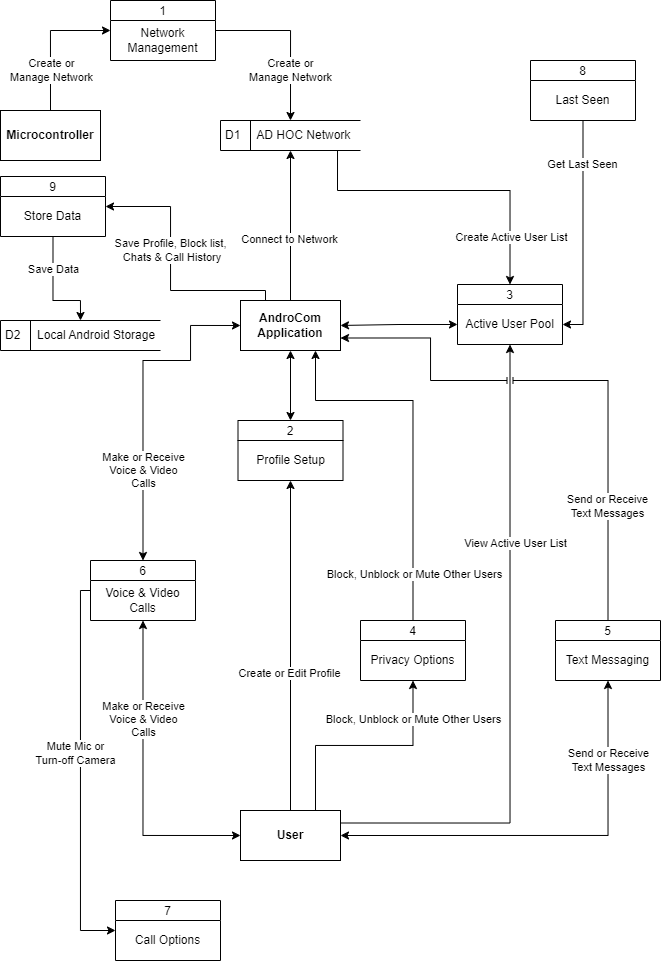

The diagram above was exported from draw.io. Its source (the exported page's mxGraphModel, read from the mxfile embedded in the PNG):
<mxGraphModel dx="765" dy="1516" grid="1" gridSize="10" guides="1" tooltips="1" connect="1" arrows="1" fold="1" page="1" pageScale="1" pageWidth="850" pageHeight="1100" math="0" shadow="0">
  <root>
    <mxCell id="0" />
    <mxCell id="1" parent="0" />
    <mxCell id="Icv-aGipXtUuHoMX8zvs-42" style="edgeStyle=orthogonalEdgeStyle;rounded=0;orthogonalLoop=1;jettySize=auto;html=1;exitX=0.5;exitY=0;exitDx=0;exitDy=0;entryX=0;entryY=0.25;entryDx=0;entryDy=0;" parent="1" source="Icv-aGipXtUuHoMX8zvs-1" target="Icv-aGipXtUuHoMX8zvs-41" edge="1">
      <mxGeometry relative="1" as="geometry" />
    </mxCell>
    <mxCell id="Icv-aGipXtUuHoMX8zvs-44" value="Create or &lt;br&gt;Manage Network&lt;br&gt;" style="edgeLabel;html=1;align=center;verticalAlign=middle;resizable=0;points=[];" parent="Icv-aGipXtUuHoMX8zvs-42" vertex="1" connectable="0">
      <mxGeometry x="-0.4137" y="-1" relative="1" as="geometry">
        <mxPoint as="offset" />
      </mxGeometry>
    </mxCell>
    <mxCell id="Icv-aGipXtUuHoMX8zvs-1" value="&lt;b&gt;Microcontroller&lt;/b&gt;" style="html=1;dashed=0;whiteSpace=wrap;" parent="1" vertex="1">
      <mxGeometry x="40" y="80" width="100" height="50" as="geometry" />
    </mxCell>
    <mxCell id="Icv-aGipXtUuHoMX8zvs-2" value="D1&amp;nbsp; &amp;nbsp; &amp;nbsp;AD HOC Network" style="html=1;dashed=0;whiteSpace=wrap;shape=mxgraph.dfd.dataStoreID;align=left;spacingLeft=3;points=[[0,0],[0.5,0],[1,0],[0,0.5],[1,0.5],[0,1],[0.5,1],[1,1]];" parent="1" vertex="1">
      <mxGeometry x="260" y="90" width="140" height="30" as="geometry" />
    </mxCell>
    <mxCell id="Icv-aGipXtUuHoMX8zvs-11" style="edgeStyle=orthogonalEdgeStyle;rounded=0;orthogonalLoop=1;jettySize=auto;html=1;exitX=0.5;exitY=0;exitDx=0;exitDy=0;entryX=0.5;entryY=1;entryDx=0;entryDy=0;" parent="1" source="Icv-aGipXtUuHoMX8zvs-5" target="Icv-aGipXtUuHoMX8zvs-10" edge="1">
      <mxGeometry relative="1" as="geometry" />
    </mxCell>
    <mxCell id="Icv-aGipXtUuHoMX8zvs-15" value="Create or Edit Profile" style="edgeLabel;html=1;align=center;verticalAlign=middle;resizable=0;points=[];" parent="Icv-aGipXtUuHoMX8zvs-11" vertex="1" connectable="0">
      <mxGeometry x="-0.1667" y="1" relative="1" as="geometry">
        <mxPoint as="offset" />
      </mxGeometry>
    </mxCell>
    <mxCell id="Icv-aGipXtUuHoMX8zvs-31" style="edgeStyle=orthogonalEdgeStyle;rounded=0;orthogonalLoop=1;jettySize=auto;html=1;exitX=0.75;exitY=0;exitDx=0;exitDy=0;entryX=0.5;entryY=1;entryDx=0;entryDy=0;" parent="1" source="Icv-aGipXtUuHoMX8zvs-5" target="Icv-aGipXtUuHoMX8zvs-30" edge="1">
      <mxGeometry relative="1" as="geometry" />
    </mxCell>
    <mxCell id="Icv-aGipXtUuHoMX8zvs-32" value="Block, Unblock or Mute Other Users" style="edgeLabel;html=1;align=center;verticalAlign=middle;resizable=0;points=[];" parent="Icv-aGipXtUuHoMX8zvs-31" vertex="1" connectable="0">
      <mxGeometry x="0.5791" y="-3" relative="1" as="geometry">
        <mxPoint x="-3" y="-9" as="offset" />
      </mxGeometry>
    </mxCell>
    <mxCell id="Icv-aGipXtUuHoMX8zvs-46" style="edgeStyle=orthogonalEdgeStyle;rounded=0;orthogonalLoop=1;jettySize=auto;html=1;exitX=1;exitY=0.5;exitDx=0;exitDy=0;entryX=0.5;entryY=1;entryDx=0;entryDy=0;startArrow=classic;startFill=1;" parent="1" source="Icv-aGipXtUuHoMX8zvs-5" target="Icv-aGipXtUuHoMX8zvs-39" edge="1">
      <mxGeometry relative="1" as="geometry" />
    </mxCell>
    <mxCell id="Icv-aGipXtUuHoMX8zvs-53" style="edgeStyle=orthogonalEdgeStyle;rounded=0;orthogonalLoop=1;jettySize=auto;html=1;exitX=0;exitY=0.5;exitDx=0;exitDy=0;entryX=0.5;entryY=1;entryDx=0;entryDy=0;startArrow=classic;startFill=1;" parent="1" source="Icv-aGipXtUuHoMX8zvs-5" target="Icv-aGipXtUuHoMX8zvs-51" edge="1">
      <mxGeometry relative="1" as="geometry" />
    </mxCell>
    <mxCell id="Icv-aGipXtUuHoMX8zvs-54" value="Make or Receive&lt;br&gt;Voice &amp;amp; Video&lt;br&gt;Calls" style="edgeLabel;html=1;align=center;verticalAlign=middle;resizable=0;points=[];" parent="Icv-aGipXtUuHoMX8zvs-53" vertex="1" connectable="0">
      <mxGeometry x="0.369" relative="1" as="geometry">
        <mxPoint as="offset" />
      </mxGeometry>
    </mxCell>
    <mxCell id="Icv-aGipXtUuHoMX8zvs-5" value="&lt;b&gt;User&lt;/b&gt;" style="html=1;dashed=0;whiteSpace=wrap;" parent="1" vertex="1">
      <mxGeometry x="280" y="780" width="100" height="50" as="geometry" />
    </mxCell>
    <mxCell id="Icv-aGipXtUuHoMX8zvs-7" style="edgeStyle=orthogonalEdgeStyle;rounded=0;orthogonalLoop=1;jettySize=auto;html=1;exitX=0.5;exitY=0;exitDx=0;exitDy=0;entryX=0.5;entryY=1;entryDx=0;entryDy=0;" parent="1" source="Icv-aGipXtUuHoMX8zvs-6" target="Icv-aGipXtUuHoMX8zvs-2" edge="1">
      <mxGeometry relative="1" as="geometry" />
    </mxCell>
    <mxCell id="Icv-aGipXtUuHoMX8zvs-8" value="Connect to Network" style="edgeLabel;html=1;align=center;verticalAlign=middle;resizable=0;points=[];" parent="Icv-aGipXtUuHoMX8zvs-7" vertex="1" connectable="0">
      <mxGeometry x="-0.1733" y="1" relative="1" as="geometry">
        <mxPoint as="offset" />
      </mxGeometry>
    </mxCell>
    <mxCell id="Icv-aGipXtUuHoMX8zvs-33" style="edgeStyle=orthogonalEdgeStyle;rounded=0;orthogonalLoop=1;jettySize=auto;html=1;exitX=0.5;exitY=0;exitDx=0;exitDy=0;entryX=0.75;entryY=1;entryDx=0;entryDy=0;" parent="1" source="Icv-aGipXtUuHoMX8zvs-29" target="Icv-aGipXtUuHoMX8zvs-6" edge="1">
      <mxGeometry relative="1" as="geometry">
        <Array as="points">
          <mxPoint x="453" y="370" />
          <mxPoint x="355" y="370" />
        </Array>
      </mxGeometry>
    </mxCell>
    <mxCell id="it1YCi2qY0zrmNpoDYlU-3" style="edgeStyle=orthogonalEdgeStyle;rounded=0;orthogonalLoop=1;jettySize=auto;html=1;exitX=0.25;exitY=0;exitDx=0;exitDy=0;entryX=1;entryY=0.25;entryDx=0;entryDy=0;" edge="1" parent="1" source="Icv-aGipXtUuHoMX8zvs-6" target="it1YCi2qY0zrmNpoDYlU-2">
      <mxGeometry relative="1" as="geometry">
        <Array as="points">
          <mxPoint x="305" y="260" />
          <mxPoint x="210" y="260" />
          <mxPoint x="210" y="176" />
        </Array>
      </mxGeometry>
    </mxCell>
    <mxCell id="it1YCi2qY0zrmNpoDYlU-4" value="Save Profile, Block list,&lt;br&gt;&amp;nbsp;Chats &amp;amp; Call History" style="edgeLabel;html=1;align=center;verticalAlign=middle;resizable=0;points=[];" vertex="1" connectable="0" parent="it1YCi2qY0zrmNpoDYlU-3">
      <mxGeometry x="0.0394" relative="1" as="geometry">
        <mxPoint y="-13" as="offset" />
      </mxGeometry>
    </mxCell>
    <mxCell id="Icv-aGipXtUuHoMX8zvs-6" value="&lt;b&gt;AndroCom Application&lt;/b&gt;" style="html=1;dashed=0;whiteSpace=wrap;" parent="1" vertex="1">
      <mxGeometry x="280" y="270" width="100" height="50" as="geometry" />
    </mxCell>
    <mxCell id="Icv-aGipXtUuHoMX8zvs-12" style="edgeStyle=orthogonalEdgeStyle;rounded=0;orthogonalLoop=1;jettySize=auto;html=1;exitX=0.5;exitY=0;exitDx=0;exitDy=0;entryX=0.5;entryY=1;entryDx=0;entryDy=0;startArrow=classic;startFill=1;" parent="1" source="Icv-aGipXtUuHoMX8zvs-10" target="Icv-aGipXtUuHoMX8zvs-6" edge="1">
      <mxGeometry relative="1" as="geometry" />
    </mxCell>
    <mxCell id="Icv-aGipXtUuHoMX8zvs-10" value="2" style="swimlane;fontStyle=0;childLayout=stackLayout;horizontal=1;startSize=20;fillColor=#ffffff;horizontalStack=0;resizeParent=1;resizeParentMax=0;resizeLast=0;collapsible=0;marginBottom=0;swimlaneFillColor=#ffffff;" parent="1" vertex="1">
      <mxGeometry x="277.5" y="390" width="105" height="60" as="geometry" />
    </mxCell>
    <mxCell id="Icv-aGipXtUuHoMX8zvs-13" value="Profile Setup" style="text;html=1;strokeColor=none;fillColor=none;align=center;verticalAlign=middle;whiteSpace=wrap;rounded=0;" parent="Icv-aGipXtUuHoMX8zvs-10" vertex="1">
      <mxGeometry y="20" width="105" height="40" as="geometry" />
    </mxCell>
    <mxCell id="Icv-aGipXtUuHoMX8zvs-18" value="3" style="swimlane;fontStyle=0;childLayout=stackLayout;horizontal=1;startSize=20;fillColor=#ffffff;horizontalStack=0;resizeParent=1;resizeParentMax=0;resizeLast=0;collapsible=0;marginBottom=0;swimlaneFillColor=#ffffff;" parent="1" vertex="1">
      <mxGeometry x="497" y="254" width="105" height="60" as="geometry" />
    </mxCell>
    <mxCell id="Icv-aGipXtUuHoMX8zvs-19" value="Active User Pool" style="text;html=1;strokeColor=none;fillColor=none;align=center;verticalAlign=middle;whiteSpace=wrap;rounded=0;" parent="Icv-aGipXtUuHoMX8zvs-18" vertex="1">
      <mxGeometry y="20" width="105" height="40" as="geometry" />
    </mxCell>
    <mxCell id="Icv-aGipXtUuHoMX8zvs-20" style="edgeStyle=orthogonalEdgeStyle;rounded=0;orthogonalLoop=1;jettySize=auto;html=1;exitX=0.643;exitY=1;exitDx=0;exitDy=0;exitPerimeter=0;entryX=0.5;entryY=0;entryDx=0;entryDy=0;" parent="1" target="Icv-aGipXtUuHoMX8zvs-18" edge="1">
      <mxGeometry relative="1" as="geometry">
        <mxPoint x="377.0200000000001" y="120" as="sourcePoint" />
        <mxPoint x="542.5" y="255" as="targetPoint" />
        <Array as="points">
          <mxPoint x="377" y="160" />
          <mxPoint x="550" y="160" />
        </Array>
      </mxGeometry>
    </mxCell>
    <mxCell id="Icv-aGipXtUuHoMX8zvs-22" value="Create Active User List" style="edgeLabel;html=1;align=center;verticalAlign=middle;resizable=0;points=[];" parent="Icv-aGipXtUuHoMX8zvs-20" vertex="1" connectable="0">
      <mxGeometry x="0.6921" y="1" relative="1" as="geometry">
        <mxPoint as="offset" />
      </mxGeometry>
    </mxCell>
    <mxCell id="Icv-aGipXtUuHoMX8zvs-24" style="edgeStyle=orthogonalEdgeStyle;rounded=0;orthogonalLoop=1;jettySize=auto;html=1;exitX=0;exitY=0.5;exitDx=0;exitDy=0;startArrow=classic;startFill=1;" parent="1" source="Icv-aGipXtUuHoMX8zvs-19" target="Icv-aGipXtUuHoMX8zvs-6" edge="1">
      <mxGeometry relative="1" as="geometry" />
    </mxCell>
    <mxCell id="Icv-aGipXtUuHoMX8zvs-26" style="edgeStyle=orthogonalEdgeStyle;rounded=0;orthogonalLoop=1;jettySize=auto;html=1;exitX=1;exitY=0.25;exitDx=0;exitDy=0;entryX=0.5;entryY=1;entryDx=0;entryDy=0;" parent="1" source="Icv-aGipXtUuHoMX8zvs-5" target="Icv-aGipXtUuHoMX8zvs-19" edge="1">
      <mxGeometry relative="1" as="geometry">
        <mxPoint x="550" y="350" as="targetPoint" />
        <Array as="points">
          <mxPoint x="550" y="792" />
        </Array>
      </mxGeometry>
    </mxCell>
    <mxCell id="Icv-aGipXtUuHoMX8zvs-27" value="View Active User List" style="edgeLabel;html=1;align=center;verticalAlign=middle;resizable=0;points=[];" parent="Icv-aGipXtUuHoMX8zvs-26" vertex="1" connectable="0">
      <mxGeometry x="0.3912" y="-4" relative="1" as="geometry">
        <mxPoint x="1" y="1" as="offset" />
      </mxGeometry>
    </mxCell>
    <mxCell id="Icv-aGipXtUuHoMX8zvs-29" value="4" style="swimlane;fontStyle=0;childLayout=stackLayout;horizontal=1;startSize=20;fillColor=#ffffff;horizontalStack=0;resizeParent=1;resizeParentMax=0;resizeLast=0;collapsible=0;marginBottom=0;swimlaneFillColor=#ffffff;" parent="1" vertex="1">
      <mxGeometry x="400" y="590" width="105" height="60" as="geometry" />
    </mxCell>
    <mxCell id="Icv-aGipXtUuHoMX8zvs-30" value="Privacy Options" style="text;html=1;strokeColor=none;fillColor=none;align=center;verticalAlign=middle;whiteSpace=wrap;rounded=0;" parent="Icv-aGipXtUuHoMX8zvs-29" vertex="1">
      <mxGeometry y="20" width="105" height="40" as="geometry" />
    </mxCell>
    <mxCell id="Icv-aGipXtUuHoMX8zvs-34" value="Block, Unblock or Mute Other Users" style="edgeLabel;html=1;align=center;verticalAlign=middle;resizable=0;points=[];" parent="1" vertex="1" connectable="0">
      <mxGeometry x="453.5406446836553" y="543.5529978256261" as="geometry" />
    </mxCell>
    <mxCell id="Icv-aGipXtUuHoMX8zvs-35" value="D2&amp;nbsp; &amp;nbsp; &amp;nbsp;Local Android Storage" style="html=1;dashed=0;whiteSpace=wrap;shape=mxgraph.dfd.dataStoreID;align=left;spacingLeft=3;points=[[0,0],[0.5,0],[1,0],[0,0.5],[1,0.5],[0,1],[0.5,1],[1,1]];" parent="1" vertex="1">
      <mxGeometry x="40" y="290" width="160" height="30" as="geometry" />
    </mxCell>
    <mxCell id="Icv-aGipXtUuHoMX8zvs-47" style="edgeStyle=orthogonalEdgeStyle;rounded=0;orthogonalLoop=1;jettySize=auto;html=1;exitX=0.5;exitY=0;exitDx=0;exitDy=0;entryX=1;entryY=0.75;entryDx=0;entryDy=0;jumpStyle=line;startArrow=classic;startFill=1;" parent="1" target="Icv-aGipXtUuHoMX8zvs-6" edge="1">
      <mxGeometry relative="1" as="geometry">
        <mxPoint x="380" y="349.9999999999999" as="targetPoint" />
        <mxPoint x="647.5000000000002" y="632.5" as="sourcePoint" />
        <Array as="points">
          <mxPoint x="647" y="350" />
          <mxPoint x="470" y="350" />
          <mxPoint x="470" y="308" />
        </Array>
      </mxGeometry>
    </mxCell>
    <mxCell id="Icv-aGipXtUuHoMX8zvs-48" value="Send or Receive&lt;br&gt;Text Messages" style="edgeLabel;html=1;align=center;verticalAlign=middle;resizable=0;points=[];" parent="Icv-aGipXtUuHoMX8zvs-47" vertex="1" connectable="0">
      <mxGeometry x="-0.4715" y="1" relative="1" as="geometry">
        <mxPoint as="offset" />
      </mxGeometry>
    </mxCell>
    <mxCell id="Icv-aGipXtUuHoMX8zvs-38" value="5" style="swimlane;fontStyle=0;childLayout=stackLayout;horizontal=1;startSize=20;fillColor=#ffffff;horizontalStack=0;resizeParent=1;resizeParentMax=0;resizeLast=0;collapsible=0;marginBottom=0;swimlaneFillColor=#ffffff;" parent="1" vertex="1">
      <mxGeometry x="595" y="590" width="105" height="60" as="geometry" />
    </mxCell>
    <mxCell id="Icv-aGipXtUuHoMX8zvs-39" value="Text Messaging" style="text;html=1;strokeColor=none;fillColor=none;align=center;verticalAlign=middle;whiteSpace=wrap;rounded=0;" parent="Icv-aGipXtUuHoMX8zvs-38" vertex="1">
      <mxGeometry y="20" width="105" height="40" as="geometry" />
    </mxCell>
    <mxCell id="Icv-aGipXtUuHoMX8zvs-40" value="1" style="swimlane;fontStyle=0;childLayout=stackLayout;horizontal=1;startSize=20;fillColor=#ffffff;horizontalStack=0;resizeParent=1;resizeParentMax=0;resizeLast=0;collapsible=0;marginBottom=0;swimlaneFillColor=#ffffff;" parent="1" vertex="1">
      <mxGeometry x="150" y="-30" width="105" height="60" as="geometry" />
    </mxCell>
    <mxCell id="Icv-aGipXtUuHoMX8zvs-41" value="Network Management" style="text;html=1;strokeColor=none;fillColor=none;align=center;verticalAlign=middle;whiteSpace=wrap;rounded=0;" parent="Icv-aGipXtUuHoMX8zvs-40" vertex="1">
      <mxGeometry y="20" width="105" height="40" as="geometry" />
    </mxCell>
    <mxCell id="Icv-aGipXtUuHoMX8zvs-43" style="edgeStyle=orthogonalEdgeStyle;rounded=0;orthogonalLoop=1;jettySize=auto;html=1;exitX=1;exitY=0.25;exitDx=0;exitDy=0;entryX=0.5;entryY=0;entryDx=0;entryDy=0;" parent="1" source="Icv-aGipXtUuHoMX8zvs-41" target="Icv-aGipXtUuHoMX8zvs-2" edge="1">
      <mxGeometry relative="1" as="geometry" />
    </mxCell>
    <mxCell id="Icv-aGipXtUuHoMX8zvs-45" value="Create or &lt;br&gt;Manage Network&lt;br&gt;" style="edgeLabel;html=1;align=center;verticalAlign=middle;resizable=0;points=[];" parent="1" vertex="1" connectable="0">
      <mxGeometry x="330" y="40.00157894736844" as="geometry" />
    </mxCell>
    <mxCell id="Icv-aGipXtUuHoMX8zvs-49" value="Send or Receive&lt;br&gt;Text Messages" style="edgeLabel;html=1;align=center;verticalAlign=middle;resizable=0;points=[];" parent="1" vertex="1" connectable="0">
      <mxGeometry x="647.4953923760813" y="729.9979885529742" as="geometry" />
    </mxCell>
    <mxCell id="Icv-aGipXtUuHoMX8zvs-52" style="edgeStyle=orthogonalEdgeStyle;rounded=0;orthogonalLoop=1;jettySize=auto;html=1;exitX=0.5;exitY=0;exitDx=0;exitDy=0;entryX=0;entryY=0.5;entryDx=0;entryDy=0;startArrow=classic;startFill=1;" parent="1" source="Icv-aGipXtUuHoMX8zvs-50" target="Icv-aGipXtUuHoMX8zvs-6" edge="1">
      <mxGeometry relative="1" as="geometry">
        <Array as="points">
          <mxPoint x="183" y="330" />
          <mxPoint x="230" y="330" />
          <mxPoint x="230" y="295" />
        </Array>
      </mxGeometry>
    </mxCell>
    <mxCell id="Icv-aGipXtUuHoMX8zvs-50" value="6" style="swimlane;fontStyle=0;childLayout=stackLayout;horizontal=1;startSize=20;fillColor=#ffffff;horizontalStack=0;resizeParent=1;resizeParentMax=0;resizeLast=0;collapsible=0;marginBottom=0;swimlaneFillColor=#ffffff;" parent="1" vertex="1">
      <mxGeometry x="130" y="530" width="105" height="60" as="geometry" />
    </mxCell>
    <mxCell id="Icv-aGipXtUuHoMX8zvs-51" value="Voice &amp;amp; Video Calls" style="text;html=1;strokeColor=none;fillColor=none;align=center;verticalAlign=middle;whiteSpace=wrap;rounded=0;" parent="Icv-aGipXtUuHoMX8zvs-50" vertex="1">
      <mxGeometry y="20" width="105" height="40" as="geometry" />
    </mxCell>
    <mxCell id="Icv-aGipXtUuHoMX8zvs-55" value="Make or Receive&lt;br&gt;Voice &amp;amp; Video&lt;br&gt;Calls" style="edgeLabel;html=1;align=center;verticalAlign=middle;resizable=0;points=[];" parent="1" vertex="1" connectable="0">
      <mxGeometry x="182.50209173495136" y="439.99947455471573" as="geometry" />
    </mxCell>
    <mxCell id="Icv-aGipXtUuHoMX8zvs-56" value="7" style="swimlane;fontStyle=0;childLayout=stackLayout;horizontal=1;startSize=20;fillColor=#ffffff;horizontalStack=0;resizeParent=1;resizeParentMax=0;resizeLast=0;collapsible=0;marginBottom=0;swimlaneFillColor=#ffffff;" parent="1" vertex="1">
      <mxGeometry x="155" y="870" width="105" height="60" as="geometry" />
    </mxCell>
    <mxCell id="Icv-aGipXtUuHoMX8zvs-57" value="Call Options" style="text;html=1;strokeColor=none;fillColor=none;align=center;verticalAlign=middle;whiteSpace=wrap;rounded=0;" parent="Icv-aGipXtUuHoMX8zvs-56" vertex="1">
      <mxGeometry y="20" width="105" height="40" as="geometry" />
    </mxCell>
    <mxCell id="Icv-aGipXtUuHoMX8zvs-58" style="edgeStyle=orthogonalEdgeStyle;rounded=0;orthogonalLoop=1;jettySize=auto;html=1;exitX=0;exitY=0.25;exitDx=0;exitDy=0;entryX=0;entryY=0.25;entryDx=0;entryDy=0;" parent="1" source="Icv-aGipXtUuHoMX8zvs-51" target="Icv-aGipXtUuHoMX8zvs-57" edge="1">
      <mxGeometry relative="1" as="geometry">
        <Array as="points">
          <mxPoint x="120" y="560" />
          <mxPoint x="120" y="900" />
        </Array>
      </mxGeometry>
    </mxCell>
    <mxCell id="Icv-aGipXtUuHoMX8zvs-60" value="Mute Mic or &lt;br&gt;Turn-off Camera" style="edgeLabel;html=1;align=center;verticalAlign=middle;resizable=0;points=[];" parent="Icv-aGipXtUuHoMX8zvs-58" vertex="1" connectable="0">
      <mxGeometry x="-0.0997" relative="1" as="geometry">
        <mxPoint x="-5" as="offset" />
      </mxGeometry>
    </mxCell>
    <mxCell id="Icv-aGipXtUuHoMX8zvs-61" value="8" style="swimlane;fontStyle=0;childLayout=stackLayout;horizontal=1;startSize=20;fillColor=#ffffff;horizontalStack=0;resizeParent=1;resizeParentMax=0;resizeLast=0;collapsible=0;marginBottom=0;swimlaneFillColor=#ffffff;" parent="1" vertex="1">
      <mxGeometry x="570" y="30" width="105" height="60" as="geometry" />
    </mxCell>
    <mxCell id="Icv-aGipXtUuHoMX8zvs-62" value="Last Seen" style="text;html=1;strokeColor=none;fillColor=none;align=center;verticalAlign=middle;whiteSpace=wrap;rounded=0;" parent="Icv-aGipXtUuHoMX8zvs-61" vertex="1">
      <mxGeometry y="20" width="105" height="40" as="geometry" />
    </mxCell>
    <mxCell id="Icv-aGipXtUuHoMX8zvs-63" style="edgeStyle=orthogonalEdgeStyle;rounded=0;orthogonalLoop=1;jettySize=auto;html=1;exitX=0.5;exitY=1;exitDx=0;exitDy=0;entryX=1;entryY=0.5;entryDx=0;entryDy=0;" parent="1" source="Icv-aGipXtUuHoMX8zvs-62" target="Icv-aGipXtUuHoMX8zvs-19" edge="1">
      <mxGeometry relative="1" as="geometry" />
    </mxCell>
    <mxCell id="Icv-aGipXtUuHoMX8zvs-64" value="Get Last Seen" style="edgeLabel;html=1;align=center;verticalAlign=middle;resizable=0;points=[];" parent="Icv-aGipXtUuHoMX8zvs-63" vertex="1" connectable="0">
      <mxGeometry x="-0.6119" y="-1" relative="1" as="geometry">
        <mxPoint as="offset" />
      </mxGeometry>
    </mxCell>
    <mxCell id="it1YCi2qY0zrmNpoDYlU-1" value="9" style="swimlane;fontStyle=0;childLayout=stackLayout;horizontal=1;startSize=20;fillColor=#ffffff;horizontalStack=0;resizeParent=1;resizeParentMax=0;resizeLast=0;collapsible=0;marginBottom=0;swimlaneFillColor=#ffffff;" vertex="1" parent="1">
      <mxGeometry x="40" y="146" width="105" height="60" as="geometry" />
    </mxCell>
    <mxCell id="it1YCi2qY0zrmNpoDYlU-2" value="Store Data" style="text;html=1;strokeColor=none;fillColor=none;align=center;verticalAlign=middle;whiteSpace=wrap;rounded=0;" vertex="1" parent="it1YCi2qY0zrmNpoDYlU-1">
      <mxGeometry y="20" width="105" height="40" as="geometry" />
    </mxCell>
    <mxCell id="it1YCi2qY0zrmNpoDYlU-5" style="edgeStyle=orthogonalEdgeStyle;rounded=0;orthogonalLoop=1;jettySize=auto;html=1;exitX=0.5;exitY=1;exitDx=0;exitDy=0;entryX=0.5;entryY=0;entryDx=0;entryDy=0;" edge="1" parent="1" source="it1YCi2qY0zrmNpoDYlU-2" target="Icv-aGipXtUuHoMX8zvs-35">
      <mxGeometry relative="1" as="geometry">
        <Array as="points">
          <mxPoint x="93" y="270" />
          <mxPoint x="120" y="270" />
        </Array>
      </mxGeometry>
    </mxCell>
    <mxCell id="it1YCi2qY0zrmNpoDYlU-6" value="Save Data" style="edgeLabel;html=1;align=center;verticalAlign=middle;resizable=0;points=[];" vertex="1" connectable="0" parent="it1YCi2qY0zrmNpoDYlU-5">
      <mxGeometry x="-0.426" relative="1" as="geometry">
        <mxPoint as="offset" />
      </mxGeometry>
    </mxCell>
  </root>
</mxGraphModel>